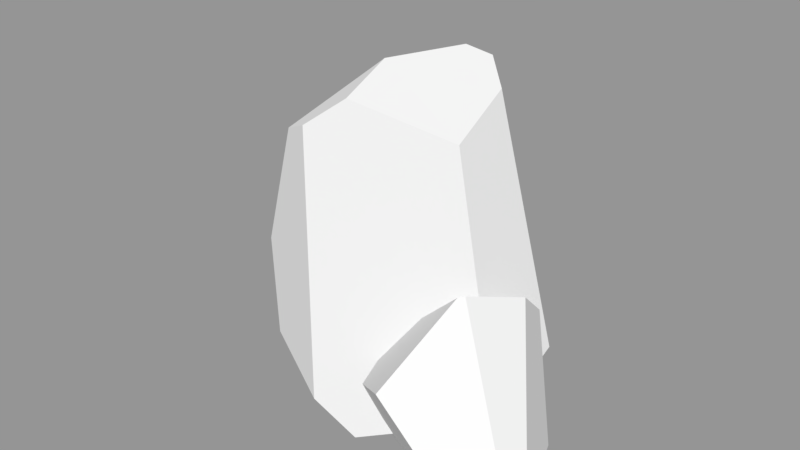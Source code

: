 # Source: RockFormation5.blend  (saved by Blender 2.79.0; exported with 4.5.12 LTS)
import bpy
from mathutils import Matrix  # noqa: F401  (used for matrix-valued properties, if any)

bpy.ops.wm.read_factory_settings(use_empty=True)
scene = bpy.context.scene
scene.name = 'Scene'

# ---- collections
col_collection_1 = bpy.data.collections.new('Collection 1'); scene.collection.children.link(col_collection_1)

# ---- meshes
me_cube_024 = bpy.data.meshes.new('Cube.024')
me_cube_024.from_pydata([(0.3707, -1.293, -1.127), (-0.4444, 0.7661, -0.8287), (-0.1267, -1.334, -0.8762), (-0.8554, 0.1359, -1.135), (-0.8723, 0.265, -1.105), (-1.307, -0.6855, 0.2496), (-0.98, -0.9399, -0.6355), (-0.3063, -0.576, 1.989), (-0.3704, 0.0467, 2.201), (-0.7097, -0.7533, 1.674), (-1.015, -0.6414, 1.535), (0.1179, 0.6813, 2.285), (1.31, -0.9752, -0.7343), (1.607, -0.1373, -0.4079), (0.8526, -0.3787, 1.772), (1.458, -0.721, 0.06008), (0.7441, 1.096, -0.3514), (0.2589, 0.9933, 1.832), (0.2581, 0.9618, 1.945), (0.408, 0.7191, 2.227), (0.7367, 0.4146, 2.051), (1.572, 0.1952, -0.3284), (2.248, -1.164, -0.6176), (1.599, -0.3286, 0.4761), (2.183, -0.8795, -0.9336), (0.413, -0.7284, -0.1893), (1.461, 0.1518, 0.06711), (1.921, -0.2786, -1.05), (0.4639, -0.2574, -0.4463), (0.6777, -0.7269, -1.172), (1.263, 0.09355, -1.194), (0.9384, 0.3862, -0.4843), (0.6789, -1.062, -1.129), (1.362, -1.449, -0.9788), (0.4996, -1.316, -0.4262), (1.364, -0.923, 0.669), (2.112, -1.408, -0.4834), (1.31, -0.9643, 0.6531), (1.004, -1.706, -0.09806), (1.566, -1.75, -0.548), (-0.1843, 1.645, -0.5119), (-1.337, 1.148, 0.8609), (-0.5611, 1.731, -0.8686), (-1.46, -0.2985, -0.08507), (-1.976, 1.247, 0.4079), (-1.369, 1.709, -0.962), (-1.993, -0.005974, -0.3398), (-1.421, 0.1147, -1.258), (-2.095, 1.14, -1.146), (-2.517, 0.8182, -0.2759), (-1.036, -0.03513, -1.243), (-0.2813, 0.555, -1.052), (-0.7726, -0.4294, -0.4329), (-0.7502, 0.6001, 1.009), (0.0427, 1.37, -0.3872), (-0.7285, 0.5224, 0.9811), (-0.07999, -0.06404, -0.03939), (0.1847, 0.607, -0.5471)], [], [(9, 7, 8, 10), (13, 15, 12), (6, 3, 0, 2), (3, 6, 5, 4), (6, 2, 9, 10, 5), (19, 18, 11), (21, 20, 14, 15, 13), (17, 16, 1), (2, 0, 12, 15, 14, 7, 9), (20, 21, 16, 17, 18, 19), (11, 8, 7, 14, 20, 19), (5, 10, 8, 11, 18, 17, 1, 4), (13, 12, 0, 3, 4, 1, 16, 21), (27, 26, 23, 22, 24), (35, 37, 38, 39, 36), (39, 38, 34, 32, 33), (28, 31, 30, 29), (31, 26, 27, 30), (35, 36, 22, 23), (38, 37, 25, 34), (28, 29, 32, 34, 25), (29, 30, 27, 24, 33, 32), (33, 24, 22, 36, 39), (25, 37, 35, 23, 26, 31, 28), (45, 44, 41, 40, 42), (53, 55, 56, 57, 54), (57, 56, 52, 50, 51), (46, 49, 48, 47), (49, 44, 45, 48), (53, 54, 40, 41), (56, 55, 43, 52), (46, 47, 50, 52, 43), (47, 48, 45, 42, 51, 50), (51, 42, 40, 54, 57), (43, 55, 53, 41, 44, 49, 46)])
_uv = me_cube_024.uv_layers.new(name='UVMap')
_uv.uv.foreach_set('vector', [0.4308, 0.3759, 0.4244, 0.3765, 0.4182, 0.3687, 0.433, 0.3725, 0.4435, 0.3682, 0.4549, 0.3676, 0.4513, 0.3768, 0.4182, 0.4385, 0.4304, 0.4511, 0.4027, 0.4513, 0.4063, 0.4448, 0.4304, 0.4511, 0.4182, 0.4385, 0.4253, 0.4265, 0.4323, 0.4513, 0.4182, 0.4385, 0.4063, 0.4448, 0.4222, 0.4118, 0.4258, 0.4122, 0.4253, 0.4265, 0.3834, 0.4532, 0.3881, 0.4494, 0.3859, 0.4552, 0.3703, 0.4124, 0.377, 0.4498, 0.3678, 0.4463, 0.3609, 0.4196, 0.3665, 0.4115, 0.4023, 0.3797, 0.3936, 0.4115, 0.3757, 0.4115, 0.433, 0.4014, 0.4275, 0.4075, 0.4138, 0.4118, 0.4089, 0.4064, 0.4102, 0.3876, 0.4244, 0.3765, 0.4308, 0.3759, 0.377, 0.4498, 0.3703, 0.4124, 0.3886, 0.4141, 0.3886, 0.4477, 0.3881, 0.4494, 0.3834, 0.4532, 0.4062, 0.3671, 0.4182, 0.3687, 0.4244, 0.3765, 0.4102, 0.3876, 0.4027, 0.3772, 0.4028, 0.37, 0.3609, 0.3857, 0.3726, 0.3698, 0.3898, 0.3671, 0.401, 0.3713, 0.4027, 0.378, 0.4023, 0.3797, 0.3757, 0.4115, 0.365, 0.4108, 0.4435, 0.3682, 0.4513, 0.3768, 0.4549, 0.3924, 0.4429, 0.4035, 0.4418, 0.4031, 0.4369, 0.3943, 0.433, 0.3749, 0.4405, 0.3671, 0.4646, 0.4206, 0.483, 0.4252, 0.4833, 0.4347, 0.4612, 0.4352, 0.4601, 0.429, 0.4372, 0.4873, 0.4374, 0.4863, 0.4477, 0.4763, 0.4551, 0.483, 0.4551, 0.4927, 0.4806, 0.3671, 0.4903, 0.3712, 0.4885, 0.3799, 0.4774, 0.3824, 0.4756, 0.3726, 0.367, 0.4734, 0.3789, 0.4724, 0.3806, 0.4824, 0.3657, 0.484, 0.4833, 0.4143, 0.483, 0.4252, 0.4646, 0.4206, 0.4712, 0.4118, 0.4372, 0.4873, 0.4551, 0.4927, 0.4542, 0.4965, 0.4333, 0.4954, 0.4477, 0.4763, 0.4374, 0.4863, 0.4323, 0.4775, 0.441, 0.4736, 0.4851, 0.3945, 0.4758, 0.3869, 0.4774, 0.3824, 0.4885, 0.3799, 0.4903, 0.3883, 0.3977, 0.4777, 0.3828, 0.4771, 0.3806, 0.4686, 0.3848, 0.4625, 0.3992, 0.4668, 0.4015, 0.4757, 0.3992, 0.4668, 0.3848, 0.4625, 0.388, 0.4569, 0.3924, 0.4552, 0.4015, 0.4587, 0.3609, 0.47, 0.3658, 0.4556, 0.3668, 0.4552, 0.376, 0.4571, 0.3806, 0.4632, 0.3789, 0.4724, 0.367, 0.4734, 0.4445, 0.4694, 0.4494, 0.4465, 0.4585, 0.4447, 0.4585, 0.4712, 0.4525, 0.4736, 0.4121, 0.4782, 0.4111, 0.4776, 0.4027, 0.4595, 0.4096, 0.4513, 0.4186, 0.4547, 0.4474, 0.4151, 0.4601, 0.419, 0.4601, 0.4322, 0.4474, 0.4382, 0.4428, 0.4243, 0.476, 0.4593, 0.4762, 0.4739, 0.4608, 0.4739, 0.4601, 0.4555, 0.4348, 0.4476, 0.4494, 0.4465, 0.4445, 0.4694, 0.4323, 0.4625, 0.4121, 0.4782, 0.4186, 0.4547, 0.4242, 0.4543, 0.4242, 0.4795, 0.4756, 0.3671, 0.475, 0.3849, 0.458, 0.3778, 0.464, 0.3679, 0.476, 0.4593, 0.4601, 0.4555, 0.4585, 0.4507, 0.4691, 0.4447, 0.4773, 0.4519, 0.4458, 0.4424, 0.4367, 0.4447, 0.4323, 0.4312, 0.4326, 0.4203, 0.4428, 0.4243, 0.4474, 0.4382, 0.4428, 0.4243, 0.4326, 0.4203, 0.4371, 0.4139, 0.4412, 0.4118, 0.4474, 0.4151, 0.458, 0.3778, 0.475, 0.3849, 0.4756, 0.3861, 0.4747, 0.3965, 0.4684, 0.4011, 0.4576, 0.3982, 0.4549, 0.3845])
me_cube_024.use_remesh_preserve_volume = False
me_cube_024.use_remesh_preserve_attributes = False
me_cube_024.use_mirror_vertex_groups = False
me_cube_024.update()

# ---- objects
ob_rockformation5 = bpy.data.objects.new('RockFormation5', me_cube_024)

# ---- transforms, parenting, visibility, modifiers, constraints
ob_rockformation5.location = (0.0, 0.0, 0.0)
ob_rockformation5.lineart.crease_threshold = 0.0

# ---- collection membership
col_collection_1.objects.link(ob_rockformation5)

# ---- scene / render settings (as saved in the file)
scene.frame_start = 1; scene.frame_end = 250; scene.frame_set(1)
scene.render.engine = 'CYCLES'
scene.render.dither_intensity = 0.0
scene.cycles.samples = 300
scene.cycles.sampling_pattern = 'TABULATED_SOBOL'
scene.cycles.use_adaptive_sampling = False
scene.cycles.use_light_tree = False
scene.cycles.blur_glossy = 0.0
scene.cycles.sample_clamp_direct = 4.0
scene.cycles.sample_clamp_indirect = 4.0
scene.view_settings.view_transform = 'Standard'
bpy.context.view_layer.update()

# ---- added for rendering (the .blend has no active camera and no usable light): camera, sun + grey world if the file has none
cam_auto = bpy.data.cameras.new('AutoCamera')
cam_auto.lens = 50.0
cam_auto.sensor_width = 36.0
cam_auto.clip_end = 1000.0
ob_auto_camera = bpy.data.objects.new('AutoCamera', cam_auto)
scene.collection.objects.link(ob_auto_camera)
ob_auto_camera.location = (6.23402, -7.6517, 5.60806)
ob_auto_camera.rotation_euler = (1.09748, -7.21219e-08, 0.694738)
scene.camera = ob_auto_camera
light_auto_sun = bpy.data.lights.new('AutoSun', 'SUN')
light_auto_sun.energy = 3.0
light_auto_sun.angle = 0.0523599
ob_auto_sun = bpy.data.objects.new('AutoSun', light_auto_sun)
scene.collection.objects.link(ob_auto_sun)
ob_auto_sun.rotation_euler = (0.872665, 0.174533, 0.523599)
if scene.world is None:
    world_auto = bpy.data.worlds.new('AutoWorld')
    world_auto.color = (0.3, 0.3, 0.3)
    scene.world = world_auto
bpy.context.view_layer.update()
